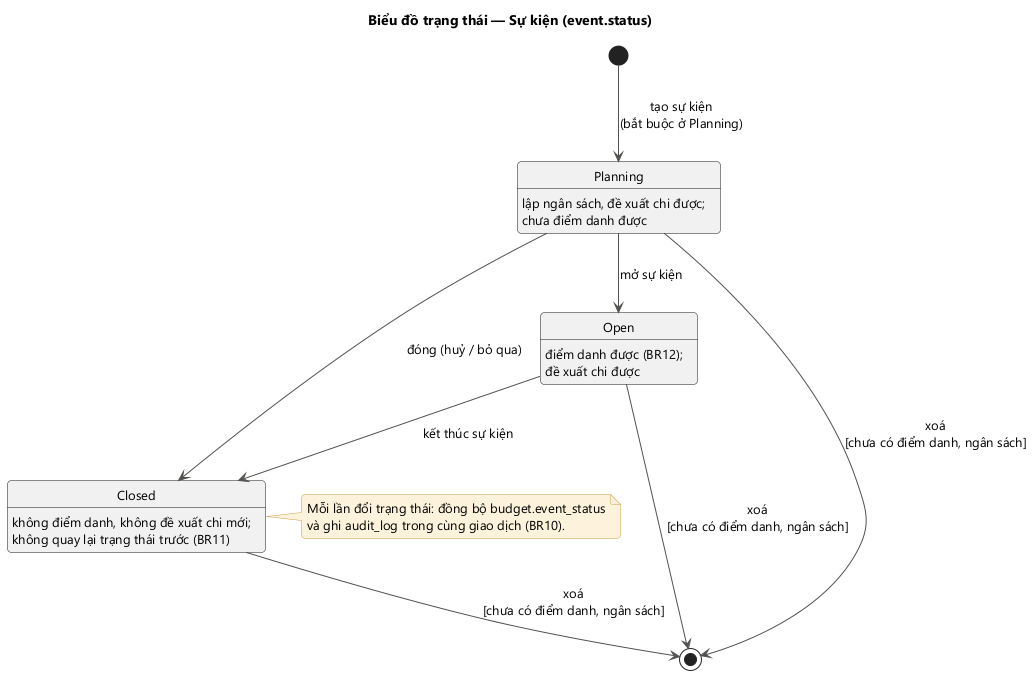

The diagram above was rendered by PlantUML. Its source (embedded in the PNG):
@startuml state_event
!include _style.iuml
title Biểu đồ trạng thái — Sự kiện (event.status)

[*] --> Planning : tạo sự kiện\n(bắt buộc ở Planning)

Planning --> Open : mở sự kiện
Planning --> Closed : đóng (huỷ / bỏ qua)
Open --> Closed : kết thúc sự kiện

Planning --> [*] : xoá\n[chưa có điểm danh, ngân sách]
Open --> [*] : xoá\n[chưa có điểm danh, ngân sách]
Closed --> [*] : xoá\n[chưa có điểm danh, ngân sách]

state Planning : lập ngân sách, đề xuất chi được;\nchưa điểm danh được
state Open : điểm danh được (BR12);\nđề xuất chi được
state Closed : không điểm danh, không đề xuất chi mới;\nkhông quay lại trạng thái trước (BR11)

note right of Closed
  Mỗi lần đổi trạng thái: đồng bộ budget.event_status
  và ghi audit_log trong cùng giao dịch (BR10).
end note
@enduml